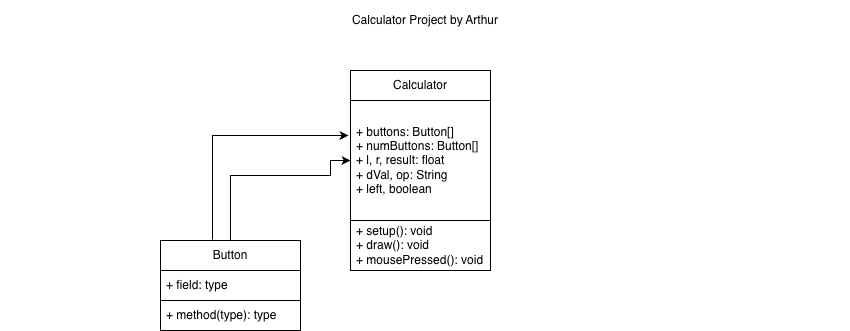

The diagram above was exported from draw.io. Its source (the exported page's mxGraphModel, read from the mxfile embedded in the PNG):
<mxGraphModel dx="1410" dy="700" grid="1" gridSize="10" guides="1" tooltips="1" connect="1" arrows="1" fold="1" page="1" pageScale="1" pageWidth="850" pageHeight="1100" math="0" shadow="0">
  <root>
    <mxCell id="0" />
    <mxCell id="1" parent="0" />
    <mxCell id="EwDdyPCOtb5ZLNVHQMmV-2" value="Calculator Project by Arthur" style="text;html=1;whiteSpace=wrap;strokeColor=none;fillColor=none;align=center;verticalAlign=middle;rounded=0;" vertex="1" parent="1">
      <mxGeometry width="850" height="40" as="geometry" />
    </mxCell>
    <mxCell id="EwDdyPCOtb5ZLNVHQMmV-3" value="Calculator" style="swimlane;fontStyle=0;childLayout=stackLayout;horizontal=1;startSize=30;horizontalStack=0;resizeParent=1;resizeParentMax=0;resizeLast=0;collapsible=1;marginBottom=0;whiteSpace=wrap;html=1;strokeColor=default;" vertex="1" parent="1">
      <mxGeometry x="350" y="70" width="140" height="200" as="geometry" />
    </mxCell>
    <mxCell id="EwDdyPCOtb5ZLNVHQMmV-4" value="&lt;div style=&quot;&quot;&gt;+ buttons: Button[]&lt;/div&gt;&lt;div style=&quot;&quot;&gt;+ numButtons: Button[]&lt;/div&gt;&lt;div style=&quot;&quot;&gt;+ l, r, result: float&lt;br&gt;+ dVal, op: String&lt;br&gt;+ left, boolean&lt;/div&gt;" style="text;strokeColor=default;fillColor=none;align=left;verticalAlign=middle;spacingLeft=4;spacingRight=4;overflow=hidden;points=[[0,0.5],[1,0.5]];portConstraint=eastwest;rotatable=0;whiteSpace=wrap;html=1;" vertex="1" parent="EwDdyPCOtb5ZLNVHQMmV-3">
      <mxGeometry y="30" width="140" height="120" as="geometry" />
    </mxCell>
    <mxCell id="EwDdyPCOtb5ZLNVHQMmV-5" value="+ setup(): void&lt;br&gt;+ draw(): void&lt;br&gt;+ mousePressed(): void" style="text;strokeColor=default;fillColor=none;align=left;verticalAlign=middle;spacingLeft=4;spacingRight=4;overflow=hidden;points=[[0,0.5],[1,0.5]];portConstraint=eastwest;rotatable=0;whiteSpace=wrap;html=1;" vertex="1" parent="EwDdyPCOtb5ZLNVHQMmV-3">
      <mxGeometry y="150" width="140" height="50" as="geometry" />
    </mxCell>
    <mxCell id="EwDdyPCOtb5ZLNVHQMmV-7" value="Button" style="swimlane;fontStyle=0;childLayout=stackLayout;horizontal=1;startSize=30;horizontalStack=0;resizeParent=1;resizeParentMax=0;resizeLast=0;collapsible=1;marginBottom=0;whiteSpace=wrap;html=1;strokeColor=default;" vertex="1" parent="1">
      <mxGeometry x="160" y="240" width="140" height="90" as="geometry" />
    </mxCell>
    <mxCell id="EwDdyPCOtb5ZLNVHQMmV-8" value="+ field: type" style="text;strokeColor=default;fillColor=none;align=left;verticalAlign=middle;spacingLeft=4;spacingRight=4;overflow=hidden;points=[[0,0.5],[1,0.5]];portConstraint=eastwest;rotatable=0;whiteSpace=wrap;html=1;" vertex="1" parent="EwDdyPCOtb5ZLNVHQMmV-7">
      <mxGeometry y="30" width="140" height="30" as="geometry" />
    </mxCell>
    <mxCell id="EwDdyPCOtb5ZLNVHQMmV-9" value="+ method(type): type" style="text;strokeColor=default;fillColor=none;align=left;verticalAlign=middle;spacingLeft=4;spacingRight=4;overflow=hidden;points=[[0,0.5],[1,0.5]];portConstraint=eastwest;rotatable=0;whiteSpace=wrap;html=1;" vertex="1" parent="EwDdyPCOtb5ZLNVHQMmV-7">
      <mxGeometry y="60" width="140" height="30" as="geometry" />
    </mxCell>
    <mxCell id="EwDdyPCOtb5ZLNVHQMmV-11" style="edgeStyle=orthogonalEdgeStyle;rounded=0;orthogonalLoop=1;jettySize=auto;html=1;entryX=0;entryY=0.5;entryDx=0;entryDy=0;" edge="1" parent="1" source="EwDdyPCOtb5ZLNVHQMmV-7" target="EwDdyPCOtb5ZLNVHQMmV-4">
      <mxGeometry relative="1" as="geometry">
        <mxPoint x="330" y="170" as="targetPoint" />
        <Array as="points">
          <mxPoint x="330" y="175" />
          <mxPoint x="330" y="160" />
        </Array>
      </mxGeometry>
    </mxCell>
    <mxCell id="EwDdyPCOtb5ZLNVHQMmV-12" style="edgeStyle=orthogonalEdgeStyle;rounded=0;orthogonalLoop=1;jettySize=auto;html=1;entryX=-0.014;entryY=0.292;entryDx=0;entryDy=0;entryPerimeter=0;exitX=0.371;exitY=-0.011;exitDx=0;exitDy=0;exitPerimeter=0;" edge="1" parent="1" source="EwDdyPCOtb5ZLNVHQMmV-7" target="EwDdyPCOtb5ZLNVHQMmV-4">
      <mxGeometry relative="1" as="geometry">
        <mxPoint x="210" y="230" as="sourcePoint" />
      </mxGeometry>
    </mxCell>
  </root>
</mxGraphModel>